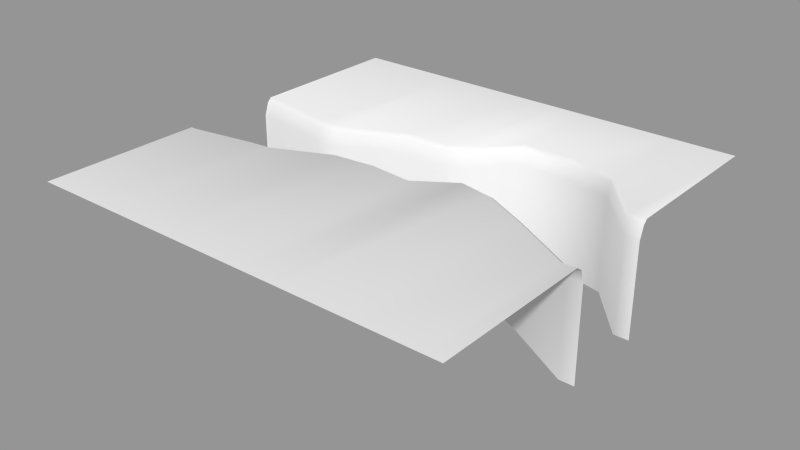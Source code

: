 # Source: level_piece_05.blend  (saved by Blender 2.72.0; exported with 4.5.12 LTS)
import bpy
from mathutils import Matrix  # noqa: F401  (used for matrix-valued properties, if any)

bpy.ops.wm.read_factory_settings(use_empty=True)
scene = bpy.context.scene
scene.name = 'Scene'

# ---- collections
col_collection_1 = bpy.data.collections.new('Collection 1'); scene.collection.children.link(col_collection_1)

# ---- meshes
me_plane_006 = bpy.data.meshes.new('Plane.006')
me_plane_006.from_pydata([(-5.0, -1.0, 0.6), (-4.85, -1.0, 0.6), (-5.0, 1.0, 0.6), (-4.85, 1.0, 0.6), (4.65, -1.0, 0.6), (5.0, -1.0, 0.6), (4.65, 1.0, 0.6), (5.0, 1.0, 0.6), (2.15, 0.35, 0.6), (2.5, 2.5, 0.6), (0.5, -0.1, 0.6), (0.0, 1.4, 0.6), (-0.5, 0.0, 0.6), (-3.35, -0.75, 0.6), (-2.85, -0.7, 0.6), (-1.5, -0.1, 0.6), (-1.0, 1.4, 0.6), (-2.5, 0.7, 0.6), (-3.0, 0.7, 0.6), (-5.0, -1.1, 0.9), (-4.85, -1.1, 0.9), (4.65, -1.1, 0.9), (5.0, -1.1, 0.9), (2.15, 0.25, 0.9), (0.5, -0.2, 0.9), (-0.5, -0.1, 0.9), (-3.35, -0.85, 0.9), (-2.85, -0.8, 0.9), (-1.5, -0.2, 0.9), (-5.0, 1.1, 0.9), (-4.85, 1.1, 0.9), (4.65, 1.1, 0.9), (5.0, 1.1, 0.9), (2.5, 2.6, 0.9), (0.0, 1.5, 0.9), (-1.0, 1.5, 0.9), (-2.5, 0.8, 0.9), (-3.0, 0.8, 0.9), (-5.0, -1.25, 1.0), (-4.85, -1.25, 1.0), (4.65, -1.25, 1.0), (5.0, -1.25, 1.0), (2.15, 0.1, 1.0), (0.5, -0.35, 1.0), (-0.5, -0.25, 1.0), (-3.35, -1.0, 1.0), (-2.85, -0.95, 1.0), (-1.5, -0.35, 1.0), (-5.0, 1.2, 1.0), (-4.85, 1.2, 1.0), (4.65, 1.2, 1.0), (5.0, 1.2, 1.0), (2.5, 2.7, 1.0), (0.0, 1.6, 1.0), (-1.0, 1.6, 1.0), (-2.5, 0.9, 1.0), (-3.0, 0.9, 1.0), (-5.0, -1.0, -1.6), (-4.85, -1.0, -1.6), (-5.0, 1.0, -1.6), (-4.85, 1.0, -1.6), (4.65, -1.0, -1.6), (5.0, -1.0, -1.6), (4.65, 1.0, -1.6), (5.0, 1.0, -1.6), (2.15, 0.35, -1.6), (2.5, 2.5, -1.6), (0.5, -0.1, -1.6), (0.0, 1.4, -1.6), (-0.5, 0.0, -1.6), (-3.35, -0.75, -1.6), (-2.85, -0.7, -1.6), (-1.5, -0.1, -1.6), (-1.0, 1.4, -1.6), (-2.5, 0.7, -1.6), (-3.0, 0.7, -1.6), (-5.0, -5.0, 1.0), (-4.85, -5.0, 1.0), (4.65, -5.0, 1.0), (5.0, -5.0, 1.0), (2.15, -5.0, 1.0), (0.5, -5.0, 1.0), (-0.5, -5.0, 1.0), (-3.35, -5.0, 1.0), (-2.85, -5.0, 1.0), (-1.5, -5.0, 1.0), (-5.0, 5.0, 1.0), (-4.85, 5.0, 1.0), (4.65, 5.0, 1.0), (5.0, 5.0, 1.0), (2.5, 5.0, 1.0), (-5.96e-08, 5.0, 1.0), (-1.0, 5.0, 1.0), (-2.5, 5.0, 1.0), (-3.0, 5.0, 1.0), (1.25, 2.5, 0.6), (1.25, 2.6, 0.9), (1.25, 2.7, 1.0), (1.25, 2.5, -1.6), (1.25, 5.0, 1.0), (3.15, -0.25, 0.9), (3.15, -0.15, 0.6), (3.15, -0.4, 1.0), (3.15, -0.15, -1.6), (3.15, -5.0, 1.0), (1.4, 0.4, 0.9), (1.4, 0.5, 0.6), (1.4, 0.25, 1.0), (1.4, 0.5, -1.6), (1.4, -5.0, 1.0), (3.575, 2.25, 0.6), (3.575, 2.35, 0.9), (3.575, 2.45, 1.0), (3.575, 2.25, -1.6), (3.575, 5.0, 1.0), (0.625, 1.75, 0.6), (0.625, 1.85, 0.9), (0.625, 1.95, 1.0), (0.625, 1.75, -1.6), (0.625, 5.0, 1.0)], [], [(14, 27, 28, 15), (101, 100, 21, 4), (12, 15, 28, 25), (10, 12, 25, 24), (106, 105, 23, 8), (13, 26, 27, 14), (0, 19, 20, 1), (1, 20, 26, 13), (4, 21, 22, 5), (11, 34, 35, 16), (115, 116, 34, 11), (3, 30, 29, 2), (3, 18, 37, 30), (7, 32, 31, 6), (17, 36, 37, 18), (16, 35, 36, 17), (110, 111, 33, 9), (30, 37, 56, 49), (19, 38, 39, 20), (24, 25, 44, 43), (116, 117, 53, 34), (20, 39, 45, 26), (34, 53, 54, 35), (30, 49, 48, 29), (21, 40, 41, 22), (105, 107, 42, 23), (27, 46, 47, 28), (25, 28, 47, 44), (35, 54, 55, 36), (32, 51, 50, 31), (100, 102, 40, 21), (26, 45, 46, 27), (36, 55, 56, 37), (111, 112, 52, 33), (4, 5, 62, 61), (0, 1, 58, 57), (17, 18, 75, 74), (14, 15, 72, 71), (115, 11, 68, 118), (101, 4, 61, 103), (18, 3, 60, 75), (110, 9, 66, 113), (15, 12, 69, 72), (12, 10, 67, 69), (1, 13, 70, 58), (7, 6, 63, 64), (3, 2, 59, 60), (11, 16, 73, 68), (16, 17, 74, 73), (13, 14, 71, 70), (106, 8, 65, 108), (49, 56, 94, 87), (97, 52, 90, 99), (44, 47, 85, 82), (41, 40, 78, 79), (45, 39, 77, 83), (54, 53, 91, 92), (48, 49, 87, 86), (39, 38, 76, 77), (46, 45, 83, 84), (107, 43, 81, 109), (55, 54, 92, 93), (50, 51, 89, 88), (43, 44, 82, 81), (47, 46, 84, 85), (102, 42, 80, 104), (56, 55, 93, 94), (112, 50, 88, 114), (9, 33, 96, 95), (33, 52, 97, 96), (9, 95, 98, 66), (117, 97, 99, 119), (8, 23, 100, 101), (23, 42, 102, 100), (8, 101, 103, 65), (40, 102, 104, 78), (10, 24, 105, 106), (24, 43, 107, 105), (10, 106, 108, 67), (42, 107, 109, 80), (6, 31, 111, 110), (31, 50, 112, 111), (6, 110, 113, 63), (52, 112, 114, 90), (95, 96, 116, 115), (96, 97, 117, 116), (95, 115, 118, 98), (53, 117, 119, 91)])
me_plane_006.polygons.foreach_set('use_smooth', [True] * 88)
_uv = me_plane_006.uv_layers.new(name='UVMap')
_uv.uv.foreach_set('vector', [0.215, 0.4297, 0.215, 0.4197, 0.35, 0.4797, 0.35, 0.4897, 0.815, 0.4847, 0.815, 0.4747, 0.965, 0.3897, 0.965, 0.3997, 0.45, 0.4998, 0.35, 0.4897, 0.35, 0.4797, 0.45, 0.4897, 0.55, 0.4897, 0.45, 0.4998, 0.45, 0.4897, 0.55, 0.4797, 0.64, 0.5498, 0.64, 0.5398, 0.715, 0.5248, 0.715, 0.5348, 0.165, 0.4247, 0.165, 0.4147, 0.215, 0.4197, 0.215, 0.4297, 0.0, 0.3997, 0.0, 0.3897, 0.015, 0.3897, 0.015, 0.3997, 0.015, 0.3997, 0.015, 0.3897, 0.165, 0.4147, 0.165, 0.4247, 0.965, 0.3997, 0.965, 0.3897, 1.0, 0.3897, 1.0, 0.3997, 0.5, 0.6398, 0.5, 0.6498, 0.4, 0.6498, 0.4, 0.6398, 0.5625, 0.6748, 0.5625, 0.6848, 0.5, 0.6498, 0.5, 0.6398, 0.015, 0.5998, 0.015, 0.6098, 0.0, 0.6098, 0.0, 0.5998, 0.015, 0.5998, 0.2, 0.5698, 0.2, 0.5798, 0.015, 0.6098, 1.0, 0.5998, 1.0, 0.6098, 0.965, 0.6098, 0.965, 0.5998, 0.25, 0.5698, 0.25, 0.5798, 0.2, 0.5798, 0.2, 0.5698, 0.4, 0.6398, 0.4, 0.6498, 0.25, 0.5798, 0.25, 0.5698, 0.8575, 0.7249, 0.8575, 0.7349, 0.75, 0.7599, 0.75, 0.7499, 0.015, 0.6098, 0.2, 0.5798, 0.2, 0.5898, 0.015, 0.6198, 0.0, 0.3897, 0.0, 0.3747, 0.015, 0.3747, 0.015, 0.3897, 0.55, 0.4797, 0.45, 0.4897, 0.45, 0.4747, 0.55, 0.4647, 0.5625, 0.6848, 0.5625, 0.6948, 0.5, 0.6598, 0.5, 0.6498, 0.015, 0.3897, 0.015, 0.3747, 0.165, 0.3997, 0.165, 0.4147, 0.5, 0.6498, 0.5, 0.6598, 0.4, 0.6598, 0.4, 0.6498, 0.015, 0.6098, 0.015, 0.6198, 0.0, 0.6198, 0.0, 0.6098, 0.965, 0.3897, 0.965, 0.3747, 1.0, 0.3747, 1.0, 0.3897, 0.64, 0.5398, 0.64, 0.5248, 0.715, 0.5098, 0.715, 0.5248, 0.215, 0.4197, 0.215, 0.4047, 0.35, 0.4647, 0.35, 0.4797, 0.45, 0.4897, 0.35, 0.4797, 0.35, 0.4647, 0.45, 0.4747, 0.4, 0.6498, 0.4, 0.6598, 0.25, 0.5898, 0.25, 0.5798, 1.0, 0.6098, 1.0, 0.6198, 0.965, 0.6198, 0.965, 0.6098, 0.815, 0.4747, 0.815, 0.4597, 0.965, 0.3747, 0.965, 0.3897, 0.165, 0.4147, 0.165, 0.3997, 0.215, 0.4047, 0.215, 0.4197, 0.25, 0.5798, 0.25, 0.5898, 0.2, 0.5898, 0.2, 0.5798, 0.8575, 0.7349, 0.8575, 0.7449, 0.75, 0.7699, 0.75, 0.7599, 0.965, 0.3997, 1.0, 0.3997, 1.0, 0.3997, 0.965, 0.3997, 0.0, 0.3997, 0.015, 0.3997, 0.015, 0.3997, 0.0, 0.3997, 0.25, 0.5698, 0.2, 0.5698, 0.2, 0.5698, 0.25, 0.5698, 0.215, 0.4297, 0.35, 0.4897, 0.35, 0.4897, 0.215, 0.4297, 0.5625, 0.6748, 0.5, 0.6398, 0.5, 0.6398, 0.5625, 0.6748, 0.815, 0.4847, 0.965, 0.3997, 0.965, 0.3997, 0.815, 0.4847, 0.2, 0.5698, 0.015, 0.5998, 0.015, 0.5998, 0.2, 0.5698, 0.8575, 0.7249, 0.75, 0.7499, 0.75, 0.7499, 0.8575, 0.7249, 0.35, 0.4897, 0.45, 0.4998, 0.45, 0.4998, 0.35, 0.4897, 0.45, 0.4998, 0.55, 0.4897, 0.55, 0.4897, 0.45, 0.4998, 0.015, 0.3997, 0.165, 0.4247, 0.165, 0.4247, 0.015, 0.3997, 1.0, 0.5998, 0.965, 0.5998, 0.965, 0.5998, 1.0, 0.5998, 0.015, 0.5998, 0.0, 0.5998, 0.0, 0.5998, 0.015, 0.5998, 0.5, 0.6398, 0.4, 0.6398, 0.4, 0.6398, 0.5, 0.6398, 0.4, 0.6398, 0.25, 0.5698, 0.25, 0.5698, 0.4, 0.6398, 0.165, 0.4247, 0.215, 0.4297, 0.215, 0.4297, 0.165, 0.4247, 0.64, 0.5498, 0.715, 0.5348, 0.715, 0.5348, 0.64, 0.5498, 0.015, 0.6198, 0.2, 0.5898, 0.2, 1.0, 0.015, 1.0, 0.625, 0.7699, 0.75, 0.7699, 0.75, 1.0, 0.625, 1.0, 0.45, 0.4747, 0.35, 0.4647, 0.35, 0.0, 0.45, 0.0, 1.0, 0.3747, 0.965, 0.3747, 0.965, 0.0, 1.0, 0.0, 0.165, 0.3997, 0.015, 0.3747, 0.015, 0.0, 0.165, 0.0, 0.4, 0.6598, 0.5, 0.6598, 0.5, 1.0, 0.4, 1.0, 0.0, 0.6198, 0.015, 0.6198, 0.015, 1.0, 0.0, 1.0, 0.015, 0.3747, 0.0, 0.3747, 0.0, 0.0, 0.015, 0.0, 0.215, 0.4047, 0.165, 0.3997, 0.165, 0.0, 0.215, 0.0, 0.64, 0.5248, 0.55, 0.4647, 0.55, 0.0, 0.64, 0.0, 0.25, 0.5898, 0.4, 0.6598, 0.4, 1.0, 0.25, 1.0, 0.965, 0.6198, 1.0, 0.6198, 1.0, 1.0, 0.965, 1.0, 0.55, 0.4647, 0.45, 0.4747, 0.45, 0.0, 0.55, 0.0, 0.35, 0.4647, 0.215, 0.4047, 0.215, 0.0, 0.35, 0.0, 0.815, 0.4597, 0.715, 0.5098, 0.715, 0.0, 0.815, 0.0, 0.2, 0.5898, 0.25, 0.5898, 0.25, 1.0, 0.2, 1.0, 0.8575, 0.7449, 0.965, 0.6198, 0.965, 1.0, 0.8575, 1.0, 0.75, 0.7499, 0.75, 0.7599, 0.625, 0.7599, 0.625, 0.7499, 0.75, 0.7599, 0.75, 0.7699, 0.625, 0.7699, 0.625, 0.7599, 0.75, 0.7499, 0.625, 0.7499, 0.625, 0.7499, 0.75, 0.7499, 0.5625, 0.6948, 0.625, 0.7699, 0.625, 1.0, 0.5625, 1.0, 0.715, 0.5348, 0.715, 0.5248, 0.815, 0.4747, 0.815, 0.4847, 0.715, 0.5248, 0.715, 0.5098, 0.815, 0.4597, 0.815, 0.4747, 0.715, 0.5348, 0.815, 0.4847, 0.815, 0.4847, 0.715, 0.5348, 0.965, 0.3747, 0.815, 0.4597, 0.815, 0.0, 0.965, 0.0, 0.55, 0.4897, 0.55, 0.4797, 0.64, 0.5398, 0.64, 0.5498, 0.55, 0.4797, 0.55, 0.4647, 0.64, 0.5248, 0.64, 0.5398, 0.55, 0.4897, 0.64, 0.5498, 0.64, 0.5498, 0.55, 0.4897, 0.715, 0.5098, 0.64, 0.5248, 0.64, 0.0, 0.715, 0.0, 0.965, 0.5998, 0.965, 0.6098, 0.8575, 0.7349, 0.8575, 0.7249, 0.965, 0.6098, 0.965, 0.6198, 0.8575, 0.7449, 0.8575, 0.7349, 0.965, 0.5998, 0.8575, 0.7249, 0.8575, 0.7249, 0.965, 0.5998, 0.75, 0.7699, 0.8575, 0.7449, 0.8575, 1.0, 0.75, 1.0, 0.625, 0.7499, 0.625, 0.7599, 0.5625, 0.6848, 0.5625, 0.6748, 0.625, 0.7599, 0.625, 0.7699, 0.5625, 0.6948, 0.5625, 0.6848, 0.625, 0.7499, 0.5625, 0.6748, 0.5625, 0.6748, 0.625, 0.7499, 0.5, 0.6598, 0.5625, 0.6948, 0.5625, 1.0, 0.5, 1.0])
me_plane_006.use_remesh_preserve_volume = False
me_plane_006.use_remesh_preserve_attributes = False
me_plane_006.use_mirror_vertex_groups = False
me_plane_006.update()

# ---- objects
ob_4in4out04 = bpy.data.objects.new('4in4out04', me_plane_006)

# ---- transforms, parenting, visibility, modifiers, constraints
ob_4in4out04.location = (0.0, 0.0, 0.0)
ob_4in4out04.lineart.crease_threshold = 0.0

# ---- collection membership
col_collection_1.objects.link(ob_4in4out04)

# ---- scene / render settings (as saved in the file)
scene.frame_start = 1; scene.frame_end = 250; scene.frame_set(1)
scene.render.engine = 'BLENDER_EEVEE_NEXT'
scene.render.resolution_percentage = 50
scene.render.dither_intensity = 0.0
scene.cycles.use_denoising = False
scene.cycles.samples = 10
scene.cycles.sampling_pattern = 'TABULATED_SOBOL'
scene.cycles.light_sampling_threshold = 0.0
scene.cycles.use_adaptive_sampling = False
scene.cycles.use_light_tree = False
scene.cycles.blur_glossy = 0.0
scene.cycles.volume_bounces = 1
scene.cycles.pixel_filter_type = 'GAUSSIAN'
scene.cycles.sample_clamp_indirect = 0.0
scene.view_settings.view_transform = 'Standard'
bpy.context.view_layer.update()

# ---- added for rendering (the .blend has no active camera and no usable light): camera, sun + grey world if the file has none
cam_auto = bpy.data.cameras.new('AutoCamera')
cam_auto.lens = 50.0
cam_auto.sensor_width = 36.0
cam_auto.clip_end = 1000.0
ob_auto_camera = bpy.data.objects.new('AutoCamera', cam_auto)
scene.collection.objects.link(ob_auto_camera)
ob_auto_camera.location = (13.3039, -15.9647, 10.3432)
ob_auto_camera.rotation_euler = (1.09748, -7.21219e-08, 0.694738)
scene.camera = ob_auto_camera
light_auto_sun = bpy.data.lights.new('AutoSun', 'SUN')
light_auto_sun.energy = 3.0
light_auto_sun.angle = 0.0523599
ob_auto_sun = bpy.data.objects.new('AutoSun', light_auto_sun)
scene.collection.objects.link(ob_auto_sun)
ob_auto_sun.rotation_euler = (0.872665, 0.174533, 0.523599)
if scene.world is None:
    world_auto = bpy.data.worlds.new('AutoWorld')
    world_auto.color = (0.3, 0.3, 0.3)
    scene.world = world_auto
bpy.context.view_layer.update()

